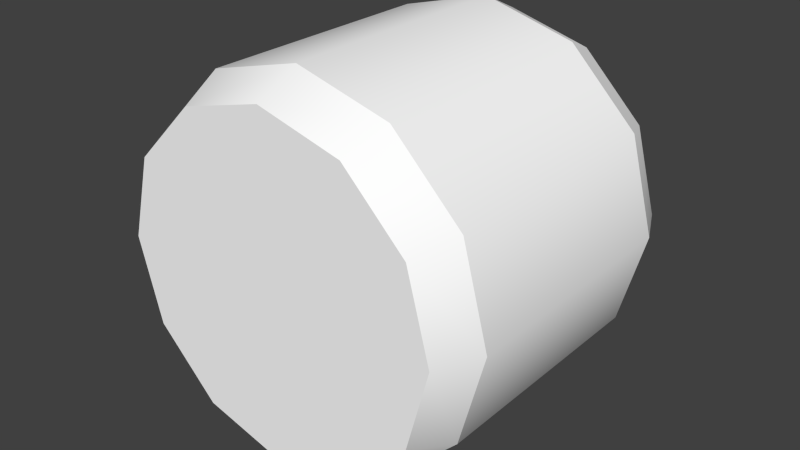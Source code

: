 # Source: Module.blend  (saved by Blender 2.76.0; exported with 4.5.12 LTS)
import bpy
from mathutils import Matrix  # noqa: F401  (used for matrix-valued properties, if any)

bpy.ops.wm.read_factory_settings(use_empty=True)
scene = bpy.context.scene
scene.name = 'Scene'

# ---- collections
col_collection_1 = bpy.data.collections.new('Collection 1'); scene.collection.children.link(col_collection_1)

# ---- materials (node trees are filled in below, after node groups)
mat_colors = bpy.data.materials.new('Colors')
mat_colors.alpha_threshold = 0.0
mat_colors.use_transparent_shadow = False
mat_colors.diffuse_color = (1.0, 1.0, 1.0, 1.0)
mat_colors.roughness = 0.5

# ---- node groups
ng_auto_smooth = bpy.data.node_groups.new('Auto Smooth', 'GeometryNodeTree')
_s = ng_auto_smooth.interface.new_socket(name='Geometry', in_out='OUTPUT', socket_type='NodeSocketGeometry')
_s = ng_auto_smooth.interface.new_socket(name='Geometry', in_out='INPUT', socket_type='NodeSocketGeometry')
_s = ng_auto_smooth.interface.new_socket(name='Angle', in_out='INPUT', socket_type='NodeSocketFloat')
_s.subtype = 'ANGLE'
_s.min_value = 0.0
_s.max_value = 3.142
ng_auto_smooth.is_modifier = True
_N = ng_auto_smooth.nodes; _L = ng_auto_smooth.links
n0 = _N.new('NodeGroupOutput'); n0.name = 'Group Output'; n0.location = (480, -100)
n1 = _N.new('NodeGroupInput'); n1.name = 'Group Input'; n1.location = (-420, -300)
n2 = _N.new('NodeGroupInput'); n2.name = 'Group Input.001'; n2.location = (-60, -100)
n3 = _N.new('GeometryNodeSetShadeSmooth'); n3.name = 'Set Shade Smooth'; n3.location = (120, -100)
n3.domain = 'EDGE'
n4 = _N.new('GeometryNodeSetShadeSmooth'); n4.name = 'Set Shade Smooth.001'; n4.location = (300, -100)
n5 = _N.new('GeometryNodeInputMeshEdgeAngle'); n5.name = 'Edge Angle'; n5.location = (-420, -220)
n6 = _N.new('GeometryNodeInputEdgeSmooth'); n6.name = 'Is Edge Smooth'; n6.location = (-60, -160)
n7 = _N.new('GeometryNodeInputShadeSmooth'); n7.name = 'Is Face Smooth'; n7.location = (-240, -340)
n8 = _N.new('FunctionNodeBooleanMath'); n8.name = 'Boolean Math'; n8.location = (-60, -220)
n9 = _N.new('FunctionNodeCompare'); n9.name = 'Compare'; n9.location = (-240, -180)
n9.operation = 'LESS_EQUAL'
_L.new(n5.outputs[0], n9.inputs[0])
_L.new(n4.outputs[0], n0.inputs[0])
_L.new(n1.outputs[1], n9.inputs[1])
_L.new(n9.outputs[0], n8.inputs[0])
_L.new(n7.outputs[0], n8.inputs[1])
_L.new(n2.outputs[0], n3.inputs[0])
_L.new(n6.outputs[0], n3.inputs[1])
_L.new(n3.outputs[0], n4.inputs[0])
_L.new(n8.outputs[0], n3.inputs[2])
n0.is_active_output = True

# ---- material node trees

# ---- world
world_world = bpy.data.worlds.new('World'); scene.world = world_world
world_world.color = (0.05088, 0.05088, 0.05088)
world_world.use_sun_shadow = False
world_world.sun_shadow_jitter_overblur = 0.0
world_world.cycles.sampling_method = 'MANUAL'
world_world.cycles.sample_map_resolution = 256

# ---- meshes
me_mesh = bpy.data.meshes.new('Mesh')
me_mesh.from_pydata([(-1.105e-09, 0.5, -0.5), (0.25, 0.433, -0.5), (0.433, 0.25, -0.5), (0.5, -2.076e-08, -0.5), (0.433, -0.25, -0.5), (0.25, -0.433, -0.5), (7.439e-08, -0.5, -0.5), (-0.25, -0.433, -0.5), (-0.433, -0.25, -0.5), (-0.5, -2.314e-07, -0.5), (-0.433, 0.25, -0.5), (-0.25, 0.433, -0.5), (6.144e-10, 0.5618, -0.3708), (0.2809, 0.4866, -0.3708), (0.4866, 0.2809, -0.3708), (0.5618, -1.596e-08, -0.3708), (0.4866, -0.2809, -0.3708), (0.2809, -0.4866, -0.3708), (8.545e-08, -0.5618, -0.3708), (-0.2809, -0.4866, -0.3708), (-0.4866, -0.2809, -0.3708), (-0.5618, -2.526e-07, -0.3708), (-0.4866, 0.2809, -0.3708), (-0.2809, 0.4866, -0.3708), (-1.105e-09, 0.5, 0.5), (0.25, 0.433, 0.5), (0.433, 0.25, 0.5), (0.5, -2.076e-08, 0.5), (0.433, -0.25, 0.5), (0.25, -0.433, 0.5), (7.439e-08, -0.5, 0.5), (-0.25, -0.433, 0.5), (-0.433, -0.25, 0.5), (-0.5, -2.314e-07, 0.5), (-0.433, 0.25, 0.5), (-0.25, 0.433, 0.5), (6.144e-10, 0.5618, 0.3708), (0.2809, 0.4866, 0.3708), (0.4866, 0.2809, 0.3708), (0.5618, -1.596e-08, 0.3708), (0.4866, -0.2809, 0.3708), (0.2809, -0.4866, 0.3708), (8.545e-08, -0.5618, 0.3708), (-0.2809, -0.4866, 0.3708), (-0.4866, -0.2809, 0.3708), (-0.5618, -2.526e-07, 0.3708), (-0.4866, 0.2809, 0.3708), (-0.2809, 0.4866, 0.3708), (0.2809, 0.4866, 0.0), (0.4866, 0.2809, 0.0), (0.5618, -1.481e-08, 0.0), (0.4866, -0.2809, 0.0), (0.2809, -0.4866, 0.0), (8.545e-08, -0.5618, 0.0), (-0.2809, -0.4866, 0.0), (-0.4866, -0.2809, 0.0), (-0.5618, -2.515e-07, 0.0), (-0.4866, 0.2809, 0.0), (-0.2809, 0.4866, 0.0), (6.144e-10, 0.5618, 0.0)], [], [(0, 1, 2, 3, 4, 5, 6, 7, 8, 9, 10, 11), (10, 22, 23, 11), (11, 23, 12, 0), (9, 21, 22, 10), (8, 20, 21, 9), (7, 19, 20, 8), (6, 18, 19, 7), (5, 17, 18, 6), (4, 16, 17, 5), (3, 15, 16, 4), (2, 14, 15, 3), (1, 13, 14, 2), (0, 12, 13, 1), (48, 49, 14, 13), (49, 50, 15, 14), (50, 51, 16, 15), (51, 52, 17, 16), (52, 53, 18, 17), (53, 54, 19, 18), (54, 55, 20, 19), (55, 56, 21, 20), (56, 57, 22, 21), (58, 59, 12, 23), (57, 58, 23, 22), (59, 48, 13, 12), (24, 35, 34, 33, 32, 31, 30, 29, 28, 27, 26, 25), (34, 35, 47, 46), (35, 24, 36, 47), (33, 34, 46, 45), (32, 33, 45, 44), (31, 32, 44, 43), (30, 31, 43, 42), (29, 30, 42, 41), (28, 29, 41, 40), (27, 28, 40, 39), (26, 27, 39, 38), (25, 26, 38, 37), (24, 25, 37, 36), (48, 37, 38, 49), (49, 38, 39, 50), (50, 39, 40, 51), (51, 40, 41, 52), (52, 41, 42, 53), (53, 42, 43, 54), (54, 43, 44, 55), (55, 44, 45, 56), (56, 45, 46, 57), (58, 47, 36, 59), (57, 46, 47, 58), (59, 36, 37, 48)])
me_mesh.polygons.foreach_set('use_smooth', [0, 1, 1, 1, 1, 1, 1, 1, 1, 1, 1, 1, 1, 1, 1, 1, 1, 1, 1, 1, 1, 1, 1, 1, 1, 0, 1, 1, 1, 1, 1, 1, 1, 1, 1, 1, 1, 1, 1, 1, 1, 1, 1, 1, 1, 1, 1, 1, 1, 1])
_k = set([(12, 13), (12, 23), (13, 14), (14, 15), (15, 16), (16, 17), (17, 18), (18, 19), (19, 20), (20, 21), (21, 22), (22, 23), (36, 37), (36, 47), (37, 38), (38, 39), (39, 40), (40, 41), (41, 42), (42, 43), (43, 44), (44, 45), (45, 46), (46, 47)])
me_mesh.attributes.new('sharp_edge', 'BOOLEAN', 'EDGE').data.foreach_set('value', [ (min(e.vertices), max(e.vertices)) in _k for e in me_mesh.edges])
_uv = me_mesh.uv_layers.new(name='UVMap')
_uv.uv.foreach_set('vector', [0.7387, 0.8672, 0.7937, 0.8525, 0.8339, 0.8123, 0.8486, 0.7573, 0.8339, 0.7024, 0.7937, 0.6622, 0.7387, 0.6475, 0.6838, 0.6622, 0.6436, 0.7024, 0.6289, 0.7573, 0.6436, 0.8123, 0.6838, 0.8525, 0.6041, 0.1607, 0.8238, 0.1607, 0.8238, 0.3804, 0.6041, 0.3804, 0.6041, 0.1607, 0.8238, 0.1607, 0.8238, 0.3804, 0.6041, 0.3804, 0.6041, 0.1607, 0.8238, 0.1607, 0.8238, 0.3804, 0.6041, 0.3804, 0.6041, 0.1607, 0.8238, 0.1607, 0.8238, 0.3804, 0.6041, 0.3804, 0.6041, 0.1607, 0.8238, 0.1607, 0.8238, 0.3804, 0.6041, 0.3804, 0.6041, 0.1607, 0.8238, 0.1607, 0.8238, 0.3804, 0.6041, 0.3804, 0.6041, 0.1607, 0.8238, 0.1607, 0.8238, 0.3804, 0.6041, 0.3804, 0.6041, 0.1607, 0.8238, 0.1607, 0.8238, 0.3804, 0.6041, 0.3804, 0.6041, 0.1607, 0.8238, 0.1607, 0.8238, 0.3804, 0.6041, 0.3804, 0.6041, 0.1607, 0.8238, 0.1607, 0.8238, 0.3804, 0.6041, 0.3804, 0.6041, 0.1607, 0.8238, 0.1607, 0.8238, 0.3804, 0.6041, 0.3804, 0.6041, 0.1607, 0.8238, 0.1607, 0.8238, 0.3804, 0.6041, 0.3804, 0.1049, 0.7697, 0.3246, 0.7697, 0.3246, 0.8796, 0.1049, 0.8796, 0.1049, 0.7697, 0.3246, 0.7697, 0.3246, 0.8796, 0.1049, 0.8796, 0.1049, 0.7697, 0.3246, 0.7697, 0.3246, 0.8796, 0.1049, 0.8796, 0.1049, 0.7697, 0.3246, 0.7697, 0.3246, 0.8796, 0.1049, 0.8796, 0.1049, 0.7697, 0.3246, 0.7697, 0.3246, 0.8796, 0.1049, 0.8796, 0.1049, 0.7697, 0.3246, 0.7697, 0.3246, 0.8796, 0.1049, 0.8796, 0.1049, 0.7697, 0.3246, 0.7697, 0.3246, 0.8796, 0.1049, 0.8796, 0.1049, 0.7697, 0.3246, 0.7697, 0.3246, 0.8796, 0.1049, 0.8796, 0.1049, 0.7697, 0.3246, 0.7697, 0.3246, 0.8796, 0.1049, 0.8796, 0.1049, 0.7697, 0.3246, 0.7697, 0.3246, 0.8796, 0.1049, 0.8796, 0.1049, 0.7697, 0.3246, 0.7697, 0.3246, 0.8796, 0.1049, 0.8796, 0.1049, 0.7697, 0.3246, 0.7697, 0.3246, 0.8796, 0.1049, 0.8796, 0.7387, 0.8672, 0.6838, 0.8525, 0.6436, 0.8123, 0.6289, 0.7573, 0.6436, 0.7024, 0.6838, 0.6622, 0.7387, 0.6475, 0.7937, 0.6622, 0.8339, 0.7024, 0.8486, 0.7573, 0.8339, 0.8123, 0.7937, 0.8525, 0.6041, 0.1607, 0.6041, 0.3804, 0.8238, 0.3804, 0.8238, 0.1607, 0.6041, 0.1607, 0.6041, 0.3804, 0.8238, 0.3804, 0.8238, 0.1607, 0.6041, 0.1607, 0.6041, 0.3804, 0.8238, 0.3804, 0.8238, 0.1607, 0.6041, 0.1607, 0.6041, 0.3804, 0.8238, 0.3804, 0.8238, 0.1607, 0.6041, 0.1607, 0.6041, 0.3804, 0.8238, 0.3804, 0.8238, 0.1607, 0.6041, 0.1607, 0.6041, 0.3804, 0.8238, 0.3804, 0.8238, 0.1607, 0.6041, 0.1607, 0.6041, 0.3804, 0.8238, 0.3804, 0.8238, 0.1607, 0.6041, 0.1607, 0.6041, 0.3804, 0.8238, 0.3804, 0.8238, 0.1607, 0.6041, 0.1607, 0.6041, 0.3804, 0.8238, 0.3804, 0.8238, 0.1607, 0.6041, 0.1607, 0.6041, 0.3804, 0.8238, 0.3804, 0.8238, 0.1607, 0.6041, 0.1607, 0.6041, 0.3804, 0.8238, 0.3804, 0.8238, 0.1607, 0.6041, 0.1607, 0.6041, 0.3804, 0.8238, 0.3804, 0.8238, 0.1607, 0.1049, 0.7697, 0.1049, 0.8796, 0.3246, 0.8796, 0.3246, 0.7697, 0.1049, 0.7697, 0.1049, 0.8796, 0.3246, 0.8796, 0.3246, 0.7697, 0.1049, 0.7697, 0.1049, 0.8796, 0.3246, 0.8796, 0.3246, 0.7697, 0.1049, 0.7697, 0.1049, 0.8796, 0.3246, 0.8796, 0.3246, 0.7697, 0.1049, 0.7697, 0.1049, 0.8796, 0.3246, 0.8796, 0.3246, 0.7697, 0.1049, 0.7697, 0.1049, 0.8796, 0.3246, 0.8796, 0.3246, 0.7697, 0.1049, 0.7697, 0.1049, 0.8796, 0.3246, 0.8796, 0.3246, 0.7697, 0.1049, 0.7697, 0.1049, 0.8796, 0.3246, 0.8796, 0.3246, 0.7697, 0.1049, 0.7697, 0.1049, 0.8796, 0.3246, 0.8796, 0.3246, 0.7697, 0.1049, 0.7697, 0.1049, 0.8796, 0.3246, 0.8796, 0.3246, 0.7697, 0.1049, 0.7697, 0.1049, 0.8796, 0.3246, 0.8796, 0.3246, 0.7697, 0.1049, 0.7697, 0.1049, 0.8796, 0.3246, 0.8796, 0.3246, 0.7697])
me_mesh.materials.append(mat_colors)
me_mesh.use_remesh_preserve_volume = False
me_mesh.use_remesh_preserve_attributes = False
me_mesh.use_mirror_vertex_groups = False
me_mesh.update()

# ---- objects
ob_module = bpy.data.objects.new('Module', me_mesh)

# ---- transforms, parenting, visibility, modifiers, constraints
ob_module.location = (0.0, 0.0, 0.0)
ob_module.rotation_euler = (1.571, 0.0, 0.0)
ob_module.lineart.crease_threshold = 0.0
_m = ob_module.modifiers.new('Auto Smooth', 'NODES')
_m.node_group = ng_auto_smooth
_gi = [s.identifier for s in ng_auto_smooth.interface.items_tree if s.item_type == 'SOCKET' and s.in_out == 'INPUT']
_m[_gi[1]] = 3.142  # Angle

# ---- collection membership
col_collection_1.objects.link(ob_module)

# ---- scene / render settings (as saved in the file)
scene.frame_start = 1; scene.frame_end = 250; scene.frame_set(1)
scene.render.engine = 'BLENDER_EEVEE_NEXT'
scene.render.resolution_percentage = 50
scene.render.dither_intensity = 0.0
scene.cycles.use_denoising = False
scene.cycles.samples = 10
scene.cycles.sampling_pattern = 'TABULATED_SOBOL'
scene.cycles.light_sampling_threshold = 0.0
scene.cycles.use_adaptive_sampling = False
scene.cycles.use_light_tree = False
scene.cycles.blur_glossy = 0.0
scene.cycles.pixel_filter_type = 'GAUSSIAN'
scene.cycles.sample_clamp_indirect = 0.0
scene.view_settings.view_transform = 'Standard'
bpy.context.view_layer.update()

# ---- added for rendering (the .blend has no active camera and no usable light): camera, sun
cam_auto = bpy.data.cameras.new('AutoCamera')
cam_auto.lens = 50.0
cam_auto.sensor_width = 36.0
cam_auto.clip_end = 1000.0
ob_auto_camera = bpy.data.objects.new('AutoCamera', cam_auto)
scene.collection.objects.link(ob_auto_camera)
ob_auto_camera.location = (1.7372, -2.08464, 1.38976)
ob_auto_camera.rotation_euler = (1.09748, -7.21219e-08, 0.694738)
scene.camera = ob_auto_camera
light_auto_sun = bpy.data.lights.new('AutoSun', 'SUN')
light_auto_sun.energy = 3.0
light_auto_sun.angle = 0.0523599
ob_auto_sun = bpy.data.objects.new('AutoSun', light_auto_sun)
scene.collection.objects.link(ob_auto_sun)
ob_auto_sun.rotation_euler = (0.872665, 0.174533, 0.523599)
bpy.context.view_layer.update()
